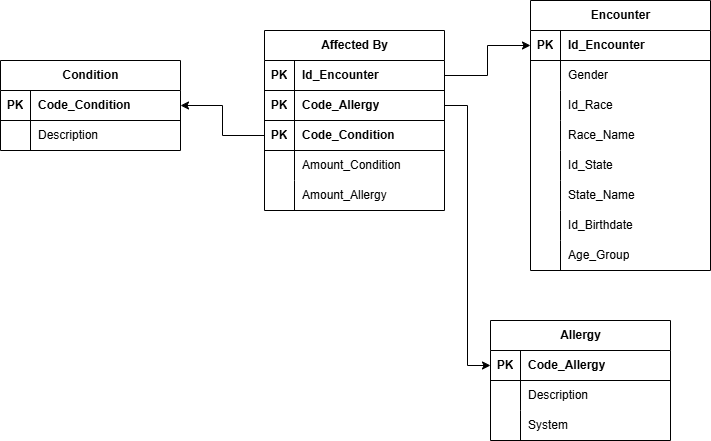

The diagram above was exported from draw.io. Its source (the exported page's mxGraphModel, read from the mxfile embedded in the PNG):
<mxGraphModel dx="1244" dy="699" grid="1" gridSize="10" guides="1" tooltips="1" connect="1" arrows="1" fold="1" page="1" pageScale="1" pageWidth="827" pageHeight="1169" math="0" shadow="0">
  <root>
    <mxCell id="0" />
    <mxCell id="1" parent="0" />
    <mxCell id="Y2TikupMLU88KIFA55gP-1" value="Affected By" style="shape=table;startSize=30;container=1;collapsible=1;childLayout=tableLayout;fixedRows=1;rowLines=0;fontStyle=1;align=center;resizeLast=1;html=1;" parent="1" vertex="1">
      <mxGeometry x="324" y="120" width="180" height="180" as="geometry" />
    </mxCell>
    <mxCell id="Y2TikupMLU88KIFA55gP-2" value="" style="shape=tableRow;horizontal=0;startSize=0;swimlaneHead=0;swimlaneBody=0;fillColor=none;collapsible=0;dropTarget=0;points=[[0,0.5],[1,0.5]];portConstraint=eastwest;top=0;left=0;right=0;bottom=1;" parent="Y2TikupMLU88KIFA55gP-1" vertex="1">
      <mxGeometry y="30" width="180" height="30" as="geometry" />
    </mxCell>
    <mxCell id="Y2TikupMLU88KIFA55gP-3" value="PK" style="shape=partialRectangle;connectable=0;fillColor=none;top=0;left=0;bottom=0;right=0;fontStyle=1;overflow=hidden;whiteSpace=wrap;html=1;" parent="Y2TikupMLU88KIFA55gP-2" vertex="1">
      <mxGeometry width="30" height="30" as="geometry">
        <mxRectangle width="30" height="30" as="alternateBounds" />
      </mxGeometry>
    </mxCell>
    <mxCell id="Y2TikupMLU88KIFA55gP-4" value="Id_Encounter" style="shape=partialRectangle;connectable=0;fillColor=none;top=0;left=0;bottom=0;right=0;align=left;spacingLeft=6;fontStyle=1;overflow=hidden;whiteSpace=wrap;html=1;" parent="Y2TikupMLU88KIFA55gP-2" vertex="1">
      <mxGeometry x="30" width="150" height="30" as="geometry">
        <mxRectangle width="150" height="30" as="alternateBounds" />
      </mxGeometry>
    </mxCell>
    <mxCell id="Y2TikupMLU88KIFA55gP-5" value="" style="shape=tableRow;horizontal=0;startSize=0;swimlaneHead=0;swimlaneBody=0;fillColor=none;collapsible=0;dropTarget=0;points=[[0,0.5],[1,0.5]];portConstraint=eastwest;top=0;left=0;right=0;bottom=1;" parent="Y2TikupMLU88KIFA55gP-1" vertex="1">
      <mxGeometry y="60" width="180" height="30" as="geometry" />
    </mxCell>
    <mxCell id="Y2TikupMLU88KIFA55gP-6" value="PK" style="shape=partialRectangle;connectable=0;fillColor=none;top=0;left=0;bottom=0;right=0;fontStyle=1;overflow=hidden;whiteSpace=wrap;html=1;" parent="Y2TikupMLU88KIFA55gP-5" vertex="1">
      <mxGeometry width="30" height="30" as="geometry">
        <mxRectangle width="30" height="30" as="alternateBounds" />
      </mxGeometry>
    </mxCell>
    <mxCell id="Y2TikupMLU88KIFA55gP-7" value="Code_Allergy" style="shape=partialRectangle;connectable=0;fillColor=none;top=0;left=0;bottom=0;right=0;align=left;spacingLeft=6;fontStyle=1;overflow=hidden;whiteSpace=wrap;html=1;" parent="Y2TikupMLU88KIFA55gP-5" vertex="1">
      <mxGeometry x="30" width="150" height="30" as="geometry">
        <mxRectangle width="150" height="30" as="alternateBounds" />
      </mxGeometry>
    </mxCell>
    <mxCell id="Y2TikupMLU88KIFA55gP-8" value="" style="shape=tableRow;horizontal=0;startSize=0;swimlaneHead=0;swimlaneBody=0;fillColor=none;collapsible=0;dropTarget=0;points=[[0,0.5],[1,0.5]];portConstraint=eastwest;top=0;left=0;right=0;bottom=1;" parent="Y2TikupMLU88KIFA55gP-1" vertex="1">
      <mxGeometry y="90" width="180" height="30" as="geometry" />
    </mxCell>
    <mxCell id="Y2TikupMLU88KIFA55gP-9" value="PK" style="shape=partialRectangle;connectable=0;fillColor=none;top=0;left=0;bottom=0;right=0;fontStyle=1;overflow=hidden;whiteSpace=wrap;html=1;" parent="Y2TikupMLU88KIFA55gP-8" vertex="1">
      <mxGeometry width="30" height="30" as="geometry">
        <mxRectangle width="30" height="30" as="alternateBounds" />
      </mxGeometry>
    </mxCell>
    <mxCell id="Y2TikupMLU88KIFA55gP-10" value="Code_Condition" style="shape=partialRectangle;connectable=0;fillColor=none;top=0;left=0;bottom=0;right=0;align=left;spacingLeft=6;fontStyle=1;overflow=hidden;whiteSpace=wrap;html=1;" parent="Y2TikupMLU88KIFA55gP-8" vertex="1">
      <mxGeometry x="30" width="150" height="30" as="geometry">
        <mxRectangle width="150" height="30" as="alternateBounds" />
      </mxGeometry>
    </mxCell>
    <mxCell id="Y2TikupMLU88KIFA55gP-11" value="" style="shape=tableRow;horizontal=0;startSize=0;swimlaneHead=0;swimlaneBody=0;fillColor=none;collapsible=0;dropTarget=0;points=[[0,0.5],[1,0.5]];portConstraint=eastwest;top=0;left=0;right=0;bottom=0;" parent="Y2TikupMLU88KIFA55gP-1" vertex="1">
      <mxGeometry y="120" width="180" height="30" as="geometry" />
    </mxCell>
    <mxCell id="Y2TikupMLU88KIFA55gP-12" value="" style="shape=partialRectangle;connectable=0;fillColor=none;top=0;left=0;bottom=0;right=0;editable=1;overflow=hidden;whiteSpace=wrap;html=1;" parent="Y2TikupMLU88KIFA55gP-11" vertex="1">
      <mxGeometry width="30" height="30" as="geometry">
        <mxRectangle width="30" height="30" as="alternateBounds" />
      </mxGeometry>
    </mxCell>
    <mxCell id="Y2TikupMLU88KIFA55gP-13" value="Amount_Condition" style="shape=partialRectangle;connectable=0;fillColor=none;top=0;left=0;bottom=0;right=0;align=left;spacingLeft=6;overflow=hidden;whiteSpace=wrap;html=1;" parent="Y2TikupMLU88KIFA55gP-11" vertex="1">
      <mxGeometry x="30" width="150" height="30" as="geometry">
        <mxRectangle width="150" height="30" as="alternateBounds" />
      </mxGeometry>
    </mxCell>
    <mxCell id="Y2TikupMLU88KIFA55gP-14" value="" style="shape=tableRow;horizontal=0;startSize=0;swimlaneHead=0;swimlaneBody=0;fillColor=none;collapsible=0;dropTarget=0;points=[[0,0.5],[1,0.5]];portConstraint=eastwest;top=0;left=0;right=0;bottom=0;" parent="Y2TikupMLU88KIFA55gP-1" vertex="1">
      <mxGeometry y="150" width="180" height="30" as="geometry" />
    </mxCell>
    <mxCell id="Y2TikupMLU88KIFA55gP-15" value="" style="shape=partialRectangle;connectable=0;fillColor=none;top=0;left=0;bottom=0;right=0;editable=1;overflow=hidden;whiteSpace=wrap;html=1;" parent="Y2TikupMLU88KIFA55gP-14" vertex="1">
      <mxGeometry width="30" height="30" as="geometry">
        <mxRectangle width="30" height="30" as="alternateBounds" />
      </mxGeometry>
    </mxCell>
    <mxCell id="Y2TikupMLU88KIFA55gP-16" value="Amount_Allergy" style="shape=partialRectangle;connectable=0;fillColor=none;top=0;left=0;bottom=0;right=0;align=left;spacingLeft=6;overflow=hidden;whiteSpace=wrap;html=1;" parent="Y2TikupMLU88KIFA55gP-14" vertex="1">
      <mxGeometry x="30" width="150" height="30" as="geometry">
        <mxRectangle width="150" height="30" as="alternateBounds" />
      </mxGeometry>
    </mxCell>
    <mxCell id="Y2TikupMLU88KIFA55gP-17" value="Condition" style="shape=table;startSize=30;container=1;collapsible=1;childLayout=tableLayout;fixedRows=1;rowLines=0;fontStyle=1;align=center;resizeLast=1;html=1;" parent="1" vertex="1">
      <mxGeometry x="60" y="150" width="180" height="90" as="geometry" />
    </mxCell>
    <mxCell id="Y2TikupMLU88KIFA55gP-18" value="" style="shape=tableRow;horizontal=0;startSize=0;swimlaneHead=0;swimlaneBody=0;fillColor=none;collapsible=0;dropTarget=0;points=[[0,0.5],[1,0.5]];portConstraint=eastwest;top=0;left=0;right=0;bottom=1;" parent="Y2TikupMLU88KIFA55gP-17" vertex="1">
      <mxGeometry y="30" width="180" height="30" as="geometry" />
    </mxCell>
    <mxCell id="Y2TikupMLU88KIFA55gP-19" value="PK" style="shape=partialRectangle;connectable=0;fillColor=none;top=0;left=0;bottom=0;right=0;fontStyle=1;overflow=hidden;whiteSpace=wrap;html=1;" parent="Y2TikupMLU88KIFA55gP-18" vertex="1">
      <mxGeometry width="30" height="30" as="geometry">
        <mxRectangle width="30" height="30" as="alternateBounds" />
      </mxGeometry>
    </mxCell>
    <mxCell id="Y2TikupMLU88KIFA55gP-20" value="Code_Condition" style="shape=partialRectangle;connectable=0;fillColor=none;top=0;left=0;bottom=0;right=0;align=left;spacingLeft=6;fontStyle=1;overflow=hidden;whiteSpace=wrap;html=1;" parent="Y2TikupMLU88KIFA55gP-18" vertex="1">
      <mxGeometry x="30" width="150" height="30" as="geometry">
        <mxRectangle width="150" height="30" as="alternateBounds" />
      </mxGeometry>
    </mxCell>
    <mxCell id="Y2TikupMLU88KIFA55gP-21" value="" style="shape=tableRow;horizontal=0;startSize=0;swimlaneHead=0;swimlaneBody=0;fillColor=none;collapsible=0;dropTarget=0;points=[[0,0.5],[1,0.5]];portConstraint=eastwest;top=0;left=0;right=0;bottom=0;" parent="Y2TikupMLU88KIFA55gP-17" vertex="1">
      <mxGeometry y="60" width="180" height="30" as="geometry" />
    </mxCell>
    <mxCell id="Y2TikupMLU88KIFA55gP-22" value="" style="shape=partialRectangle;connectable=0;fillColor=none;top=0;left=0;bottom=0;right=0;editable=1;overflow=hidden;whiteSpace=wrap;html=1;" parent="Y2TikupMLU88KIFA55gP-21" vertex="1">
      <mxGeometry width="30" height="30" as="geometry">
        <mxRectangle width="30" height="30" as="alternateBounds" />
      </mxGeometry>
    </mxCell>
    <mxCell id="Y2TikupMLU88KIFA55gP-23" value="Description" style="shape=partialRectangle;connectable=0;fillColor=none;top=0;left=0;bottom=0;right=0;align=left;spacingLeft=6;overflow=hidden;whiteSpace=wrap;html=1;" parent="Y2TikupMLU88KIFA55gP-21" vertex="1">
      <mxGeometry x="30" width="150" height="30" as="geometry">
        <mxRectangle width="150" height="30" as="alternateBounds" />
      </mxGeometry>
    </mxCell>
    <mxCell id="Y2TikupMLU88KIFA55gP-24" style="edgeStyle=orthogonalEdgeStyle;rounded=0;orthogonalLoop=1;jettySize=auto;html=1;exitX=0;exitY=0.5;exitDx=0;exitDy=0;entryX=1;entryY=0.5;entryDx=0;entryDy=0;" parent="1" source="Y2TikupMLU88KIFA55gP-8" target="Y2TikupMLU88KIFA55gP-18" edge="1">
      <mxGeometry relative="1" as="geometry" />
    </mxCell>
    <mxCell id="Y2TikupMLU88KIFA55gP-25" value="Allergy" style="shape=table;startSize=30;container=1;collapsible=1;childLayout=tableLayout;fixedRows=1;rowLines=0;fontStyle=1;align=center;resizeLast=1;html=1;" parent="1" vertex="1">
      <mxGeometry x="550" y="410" width="180" height="120" as="geometry" />
    </mxCell>
    <mxCell id="Y2TikupMLU88KIFA55gP-26" value="" style="shape=tableRow;horizontal=0;startSize=0;swimlaneHead=0;swimlaneBody=0;fillColor=none;collapsible=0;dropTarget=0;points=[[0,0.5],[1,0.5]];portConstraint=eastwest;top=0;left=0;right=0;bottom=1;" parent="Y2TikupMLU88KIFA55gP-25" vertex="1">
      <mxGeometry y="30" width="180" height="30" as="geometry" />
    </mxCell>
    <mxCell id="Y2TikupMLU88KIFA55gP-27" value="PK" style="shape=partialRectangle;connectable=0;fillColor=none;top=0;left=0;bottom=0;right=0;fontStyle=1;overflow=hidden;whiteSpace=wrap;html=1;" parent="Y2TikupMLU88KIFA55gP-26" vertex="1">
      <mxGeometry width="30" height="30" as="geometry">
        <mxRectangle width="30" height="30" as="alternateBounds" />
      </mxGeometry>
    </mxCell>
    <mxCell id="Y2TikupMLU88KIFA55gP-28" value="Code_Allergy" style="shape=partialRectangle;connectable=0;fillColor=none;top=0;left=0;bottom=0;right=0;align=left;spacingLeft=6;fontStyle=1;overflow=hidden;whiteSpace=wrap;html=1;" parent="Y2TikupMLU88KIFA55gP-26" vertex="1">
      <mxGeometry x="30" width="150" height="30" as="geometry">
        <mxRectangle width="150" height="30" as="alternateBounds" />
      </mxGeometry>
    </mxCell>
    <mxCell id="Y2TikupMLU88KIFA55gP-29" value="" style="shape=tableRow;horizontal=0;startSize=0;swimlaneHead=0;swimlaneBody=0;fillColor=none;collapsible=0;dropTarget=0;points=[[0,0.5],[1,0.5]];portConstraint=eastwest;top=0;left=0;right=0;bottom=0;" parent="Y2TikupMLU88KIFA55gP-25" vertex="1">
      <mxGeometry y="60" width="180" height="30" as="geometry" />
    </mxCell>
    <mxCell id="Y2TikupMLU88KIFA55gP-30" value="" style="shape=partialRectangle;connectable=0;fillColor=none;top=0;left=0;bottom=0;right=0;editable=1;overflow=hidden;whiteSpace=wrap;html=1;" parent="Y2TikupMLU88KIFA55gP-29" vertex="1">
      <mxGeometry width="30" height="30" as="geometry">
        <mxRectangle width="30" height="30" as="alternateBounds" />
      </mxGeometry>
    </mxCell>
    <mxCell id="Y2TikupMLU88KIFA55gP-31" value="Description" style="shape=partialRectangle;connectable=0;fillColor=none;top=0;left=0;bottom=0;right=0;align=left;spacingLeft=6;overflow=hidden;whiteSpace=wrap;html=1;" parent="Y2TikupMLU88KIFA55gP-29" vertex="1">
      <mxGeometry x="30" width="150" height="30" as="geometry">
        <mxRectangle width="150" height="30" as="alternateBounds" />
      </mxGeometry>
    </mxCell>
    <mxCell id="Y2TikupMLU88KIFA55gP-32" value="" style="shape=tableRow;horizontal=0;startSize=0;swimlaneHead=0;swimlaneBody=0;fillColor=none;collapsible=0;dropTarget=0;points=[[0,0.5],[1,0.5]];portConstraint=eastwest;top=0;left=0;right=0;bottom=0;" parent="Y2TikupMLU88KIFA55gP-25" vertex="1">
      <mxGeometry y="90" width="180" height="30" as="geometry" />
    </mxCell>
    <mxCell id="Y2TikupMLU88KIFA55gP-33" value="" style="shape=partialRectangle;connectable=0;fillColor=none;top=0;left=0;bottom=0;right=0;editable=1;overflow=hidden;whiteSpace=wrap;html=1;" parent="Y2TikupMLU88KIFA55gP-32" vertex="1">
      <mxGeometry width="30" height="30" as="geometry">
        <mxRectangle width="30" height="30" as="alternateBounds" />
      </mxGeometry>
    </mxCell>
    <mxCell id="Y2TikupMLU88KIFA55gP-34" value="System" style="shape=partialRectangle;connectable=0;fillColor=none;top=0;left=0;bottom=0;right=0;align=left;spacingLeft=6;overflow=hidden;whiteSpace=wrap;html=1;" parent="Y2TikupMLU88KIFA55gP-32" vertex="1">
      <mxGeometry x="30" width="150" height="30" as="geometry">
        <mxRectangle width="150" height="30" as="alternateBounds" />
      </mxGeometry>
    </mxCell>
    <mxCell id="Y2TikupMLU88KIFA55gP-35" style="edgeStyle=orthogonalEdgeStyle;rounded=0;orthogonalLoop=1;jettySize=auto;html=1;exitX=1;exitY=0.5;exitDx=0;exitDy=0;entryX=0;entryY=0.5;entryDx=0;entryDy=0;" parent="1" source="Y2TikupMLU88KIFA55gP-5" target="Y2TikupMLU88KIFA55gP-26" edge="1">
      <mxGeometry relative="1" as="geometry" />
    </mxCell>
    <mxCell id="Y2TikupMLU88KIFA55gP-36" value="Encounter" style="shape=table;startSize=30;container=1;collapsible=1;childLayout=tableLayout;fixedRows=1;rowLines=0;fontStyle=1;align=center;resizeLast=1;html=1;" parent="1" vertex="1">
      <mxGeometry x="590" y="90" width="180" height="270" as="geometry" />
    </mxCell>
    <mxCell id="Y2TikupMLU88KIFA55gP-37" value="" style="shape=tableRow;horizontal=0;startSize=0;swimlaneHead=0;swimlaneBody=0;fillColor=none;collapsible=0;dropTarget=0;points=[[0,0.5],[1,0.5]];portConstraint=eastwest;top=0;left=0;right=0;bottom=1;" parent="Y2TikupMLU88KIFA55gP-36" vertex="1">
      <mxGeometry y="30" width="180" height="30" as="geometry" />
    </mxCell>
    <mxCell id="Y2TikupMLU88KIFA55gP-38" value="PK" style="shape=partialRectangle;connectable=0;fillColor=none;top=0;left=0;bottom=0;right=0;fontStyle=1;overflow=hidden;whiteSpace=wrap;html=1;" parent="Y2TikupMLU88KIFA55gP-37" vertex="1">
      <mxGeometry width="30" height="30" as="geometry">
        <mxRectangle width="30" height="30" as="alternateBounds" />
      </mxGeometry>
    </mxCell>
    <mxCell id="Y2TikupMLU88KIFA55gP-39" value="Id_Encounter" style="shape=partialRectangle;connectable=0;fillColor=none;top=0;left=0;bottom=0;right=0;align=left;spacingLeft=6;fontStyle=1;overflow=hidden;whiteSpace=wrap;html=1;" parent="Y2TikupMLU88KIFA55gP-37" vertex="1">
      <mxGeometry x="30" width="150" height="30" as="geometry">
        <mxRectangle width="150" height="30" as="alternateBounds" />
      </mxGeometry>
    </mxCell>
    <mxCell id="Y2TikupMLU88KIFA55gP-40" value="" style="shape=tableRow;horizontal=0;startSize=0;swimlaneHead=0;swimlaneBody=0;fillColor=none;collapsible=0;dropTarget=0;points=[[0,0.5],[1,0.5]];portConstraint=eastwest;top=0;left=0;right=0;bottom=0;" parent="Y2TikupMLU88KIFA55gP-36" vertex="1">
      <mxGeometry y="60" width="180" height="30" as="geometry" />
    </mxCell>
    <mxCell id="Y2TikupMLU88KIFA55gP-41" value="" style="shape=partialRectangle;connectable=0;fillColor=none;top=0;left=0;bottom=0;right=0;editable=1;overflow=hidden;whiteSpace=wrap;html=1;" parent="Y2TikupMLU88KIFA55gP-40" vertex="1">
      <mxGeometry width="30" height="30" as="geometry">
        <mxRectangle width="30" height="30" as="alternateBounds" />
      </mxGeometry>
    </mxCell>
    <mxCell id="Y2TikupMLU88KIFA55gP-42" value="Gender" style="shape=partialRectangle;connectable=0;fillColor=none;top=0;left=0;bottom=0;right=0;align=left;spacingLeft=6;overflow=hidden;whiteSpace=wrap;html=1;" parent="Y2TikupMLU88KIFA55gP-40" vertex="1">
      <mxGeometry x="30" width="150" height="30" as="geometry">
        <mxRectangle width="150" height="30" as="alternateBounds" />
      </mxGeometry>
    </mxCell>
    <mxCell id="Y2TikupMLU88KIFA55gP-43" value="" style="shape=tableRow;horizontal=0;startSize=0;swimlaneHead=0;swimlaneBody=0;fillColor=none;collapsible=0;dropTarget=0;points=[[0,0.5],[1,0.5]];portConstraint=eastwest;top=0;left=0;right=0;bottom=0;" parent="Y2TikupMLU88KIFA55gP-36" vertex="1">
      <mxGeometry y="90" width="180" height="30" as="geometry" />
    </mxCell>
    <mxCell id="Y2TikupMLU88KIFA55gP-44" value="" style="shape=partialRectangle;connectable=0;fillColor=none;top=0;left=0;bottom=0;right=0;editable=1;overflow=hidden;whiteSpace=wrap;html=1;" parent="Y2TikupMLU88KIFA55gP-43" vertex="1">
      <mxGeometry width="30" height="30" as="geometry">
        <mxRectangle width="30" height="30" as="alternateBounds" />
      </mxGeometry>
    </mxCell>
    <mxCell id="Y2TikupMLU88KIFA55gP-45" value="Id_Race" style="shape=partialRectangle;connectable=0;fillColor=none;top=0;left=0;bottom=0;right=0;align=left;spacingLeft=6;overflow=hidden;whiteSpace=wrap;html=1;" parent="Y2TikupMLU88KIFA55gP-43" vertex="1">
      <mxGeometry x="30" width="150" height="30" as="geometry">
        <mxRectangle width="150" height="30" as="alternateBounds" />
      </mxGeometry>
    </mxCell>
    <mxCell id="Y2TikupMLU88KIFA55gP-46" value="" style="shape=tableRow;horizontal=0;startSize=0;swimlaneHead=0;swimlaneBody=0;fillColor=none;collapsible=0;dropTarget=0;points=[[0,0.5],[1,0.5]];portConstraint=eastwest;top=0;left=0;right=0;bottom=0;" parent="Y2TikupMLU88KIFA55gP-36" vertex="1">
      <mxGeometry y="120" width="180" height="30" as="geometry" />
    </mxCell>
    <mxCell id="Y2TikupMLU88KIFA55gP-47" value="" style="shape=partialRectangle;connectable=0;fillColor=none;top=0;left=0;bottom=0;right=0;editable=1;overflow=hidden;whiteSpace=wrap;html=1;" parent="Y2TikupMLU88KIFA55gP-46" vertex="1">
      <mxGeometry width="30" height="30" as="geometry">
        <mxRectangle width="30" height="30" as="alternateBounds" />
      </mxGeometry>
    </mxCell>
    <mxCell id="Y2TikupMLU88KIFA55gP-48" value="Race_Name" style="shape=partialRectangle;connectable=0;fillColor=none;top=0;left=0;bottom=0;right=0;align=left;spacingLeft=6;overflow=hidden;whiteSpace=wrap;html=1;" parent="Y2TikupMLU88KIFA55gP-46" vertex="1">
      <mxGeometry x="30" width="150" height="30" as="geometry">
        <mxRectangle width="150" height="30" as="alternateBounds" />
      </mxGeometry>
    </mxCell>
    <mxCell id="Y2TikupMLU88KIFA55gP-49" value="" style="shape=tableRow;horizontal=0;startSize=0;swimlaneHead=0;swimlaneBody=0;fillColor=none;collapsible=0;dropTarget=0;points=[[0,0.5],[1,0.5]];portConstraint=eastwest;top=0;left=0;right=0;bottom=0;" parent="Y2TikupMLU88KIFA55gP-36" vertex="1">
      <mxGeometry y="150" width="180" height="30" as="geometry" />
    </mxCell>
    <mxCell id="Y2TikupMLU88KIFA55gP-50" value="" style="shape=partialRectangle;connectable=0;fillColor=none;top=0;left=0;bottom=0;right=0;editable=1;overflow=hidden;whiteSpace=wrap;html=1;" parent="Y2TikupMLU88KIFA55gP-49" vertex="1">
      <mxGeometry width="30" height="30" as="geometry">
        <mxRectangle width="30" height="30" as="alternateBounds" />
      </mxGeometry>
    </mxCell>
    <mxCell id="Y2TikupMLU88KIFA55gP-51" value="Id_State" style="shape=partialRectangle;connectable=0;fillColor=none;top=0;left=0;bottom=0;right=0;align=left;spacingLeft=6;overflow=hidden;whiteSpace=wrap;html=1;" parent="Y2TikupMLU88KIFA55gP-49" vertex="1">
      <mxGeometry x="30" width="150" height="30" as="geometry">
        <mxRectangle width="150" height="30" as="alternateBounds" />
      </mxGeometry>
    </mxCell>
    <mxCell id="Y2TikupMLU88KIFA55gP-52" value="" style="shape=tableRow;horizontal=0;startSize=0;swimlaneHead=0;swimlaneBody=0;fillColor=none;collapsible=0;dropTarget=0;points=[[0,0.5],[1,0.5]];portConstraint=eastwest;top=0;left=0;right=0;bottom=0;" parent="Y2TikupMLU88KIFA55gP-36" vertex="1">
      <mxGeometry y="180" width="180" height="30" as="geometry" />
    </mxCell>
    <mxCell id="Y2TikupMLU88KIFA55gP-53" value="" style="shape=partialRectangle;connectable=0;fillColor=none;top=0;left=0;bottom=0;right=0;editable=1;overflow=hidden;whiteSpace=wrap;html=1;" parent="Y2TikupMLU88KIFA55gP-52" vertex="1">
      <mxGeometry width="30" height="30" as="geometry">
        <mxRectangle width="30" height="30" as="alternateBounds" />
      </mxGeometry>
    </mxCell>
    <mxCell id="Y2TikupMLU88KIFA55gP-54" value="State_Name" style="shape=partialRectangle;connectable=0;fillColor=none;top=0;left=0;bottom=0;right=0;align=left;spacingLeft=6;overflow=hidden;whiteSpace=wrap;html=1;" parent="Y2TikupMLU88KIFA55gP-52" vertex="1">
      <mxGeometry x="30" width="150" height="30" as="geometry">
        <mxRectangle width="150" height="30" as="alternateBounds" />
      </mxGeometry>
    </mxCell>
    <mxCell id="Y2TikupMLU88KIFA55gP-56" value="" style="shape=tableRow;horizontal=0;startSize=0;swimlaneHead=0;swimlaneBody=0;fillColor=none;collapsible=0;dropTarget=0;points=[[0,0.5],[1,0.5]];portConstraint=eastwest;top=0;left=0;right=0;bottom=0;" parent="Y2TikupMLU88KIFA55gP-36" vertex="1">
      <mxGeometry y="210" width="180" height="30" as="geometry" />
    </mxCell>
    <mxCell id="Y2TikupMLU88KIFA55gP-57" value="" style="shape=partialRectangle;connectable=0;fillColor=none;top=0;left=0;bottom=0;right=0;editable=1;overflow=hidden;whiteSpace=wrap;html=1;" parent="Y2TikupMLU88KIFA55gP-56" vertex="1">
      <mxGeometry width="30" height="30" as="geometry">
        <mxRectangle width="30" height="30" as="alternateBounds" />
      </mxGeometry>
    </mxCell>
    <mxCell id="Y2TikupMLU88KIFA55gP-58" value="Id_Birthdate" style="shape=partialRectangle;connectable=0;fillColor=none;top=0;left=0;bottom=0;right=0;align=left;spacingLeft=6;overflow=hidden;whiteSpace=wrap;html=1;" parent="Y2TikupMLU88KIFA55gP-56" vertex="1">
      <mxGeometry x="30" width="150" height="30" as="geometry">
        <mxRectangle width="150" height="30" as="alternateBounds" />
      </mxGeometry>
    </mxCell>
    <mxCell id="Y2TikupMLU88KIFA55gP-59" value="" style="shape=tableRow;horizontal=0;startSize=0;swimlaneHead=0;swimlaneBody=0;fillColor=none;collapsible=0;dropTarget=0;points=[[0,0.5],[1,0.5]];portConstraint=eastwest;top=0;left=0;right=0;bottom=0;" parent="Y2TikupMLU88KIFA55gP-36" vertex="1">
      <mxGeometry y="240" width="180" height="30" as="geometry" />
    </mxCell>
    <mxCell id="Y2TikupMLU88KIFA55gP-60" value="" style="shape=partialRectangle;connectable=0;fillColor=none;top=0;left=0;bottom=0;right=0;editable=1;overflow=hidden;whiteSpace=wrap;html=1;" parent="Y2TikupMLU88KIFA55gP-59" vertex="1">
      <mxGeometry width="30" height="30" as="geometry">
        <mxRectangle width="30" height="30" as="alternateBounds" />
      </mxGeometry>
    </mxCell>
    <mxCell id="Y2TikupMLU88KIFA55gP-61" value="Age_Group" style="shape=partialRectangle;connectable=0;fillColor=none;top=0;left=0;bottom=0;right=0;align=left;spacingLeft=6;overflow=hidden;whiteSpace=wrap;html=1;" parent="Y2TikupMLU88KIFA55gP-59" vertex="1">
      <mxGeometry x="30" width="150" height="30" as="geometry">
        <mxRectangle width="150" height="30" as="alternateBounds" />
      </mxGeometry>
    </mxCell>
    <mxCell id="Y2TikupMLU88KIFA55gP-55" style="edgeStyle=orthogonalEdgeStyle;rounded=0;orthogonalLoop=1;jettySize=auto;html=1;exitX=1;exitY=0.5;exitDx=0;exitDy=0;entryX=0;entryY=0.5;entryDx=0;entryDy=0;" parent="1" source="Y2TikupMLU88KIFA55gP-2" target="Y2TikupMLU88KIFA55gP-37" edge="1">
      <mxGeometry relative="1" as="geometry" />
    </mxCell>
  </root>
</mxGraphModel>